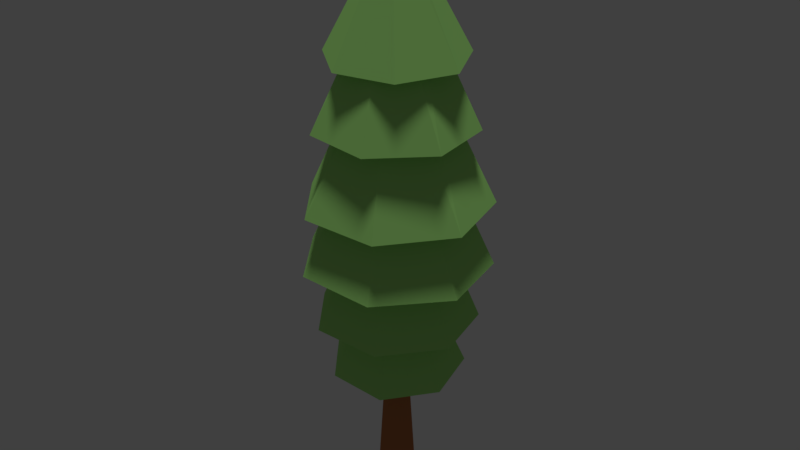 # Source: pine_tree_006.blend  (saved by Blender 2.79.0; exported with 4.5.12 LTS)
import bpy
from mathutils import Matrix  # noqa: F401  (used for matrix-valued properties, if any)

bpy.ops.wm.read_factory_settings(use_empty=True)
scene = bpy.context.scene
scene.name = 'Scene'

# ---- collections
col_collection_1 = bpy.data.collections.new('Collection 1'); scene.collection.children.link(col_collection_1)

# ---- materials (node trees are filled in below, after node groups)
mat_material_003 = bpy.data.materials.new('Material.003')
mat_material_003.alpha_threshold = 0.0
mat_material_003.roughness = 0.5
mat_material_004 = bpy.data.materials.new('Material.004')
mat_material_004.alpha_threshold = 0.0
mat_material_004.roughness = 0.5

# ---- material node trees
mat_material_003.use_nodes = True; mat_material_003.node_tree.nodes.clear()
_N = mat_material_003.node_tree.nodes; _L = mat_material_003.node_tree.links
n0 = _N.new('ShaderNodeOutputMaterial'); n0.name = 'Material Output'; n0.location = (300, 300)
n1 = _N.new('ShaderNodeBsdfDiffuse'); n1.name = 'Diffuse BSDF'; n1.location = (10, 300)
n1.inputs[0].default_value = (0.3921, 0.8, 0.2183, 1.0)
_L.new(n1.outputs[0], n0.inputs[0])
n0.is_active_output = True
mat_material_004.use_nodes = True; mat_material_004.node_tree.nodes.clear()
_N = mat_material_004.node_tree.nodes; _L = mat_material_004.node_tree.links
n0 = _N.new('ShaderNodeOutputMaterial'); n0.name = 'Material Output'; n0.location = (300, 300)
n1 = _N.new('ShaderNodeBsdfDiffuse'); n1.name = 'Diffuse BSDF'; n1.location = (10, 300)
n1.inputs[0].default_value = (0.4672, 0.1703, 0.06895, 1.0)
_L.new(n1.outputs[0], n0.inputs[0])
n0.is_active_output = True

# ---- world
world_world = bpy.data.worlds.new('World'); scene.world = world_world
world_world.color = (0.05088, 0.05088, 0.05088)
world_world.use_sun_shadow = False
world_world.sun_shadow_jitter_overblur = 0.0
world_world.cycles.sampling_method = 'MANUAL'

# ---- lights
light_sun_001 = bpy.data.lights.new('Sun.001', 'SUN')
light_sun_001.transmission_factor = 0.0
light_sun_001.angle = 0.1993
light_sun_001.energy = 1.0
light_sun_001.shadow_buffer_clip_start = 0.5
light_sun_001.shadow_soft_size = 0.1
light_sun_001.shadow_cascade_max_distance = 1000.0

# ---- meshes
me_cone_005 = bpy.data.meshes.new('Cone.005')
me_cone_005.from_pydata([(3.334e-09, 0.96, -0.955), (-6.69e-09, 0.03586, 0.955), (0.7506, 0.5986, -0.955), (0.02804, 0.02236, 0.955), (0.9359, -0.2136, -0.955), (0.03496, -0.00798, 0.955), (0.4165, -0.8649, -0.955), (0.01556, -0.03231, 0.955), (-0.4165, -0.8649, -0.955), (-0.01556, -0.03231, 0.955), (-0.9359, -0.2136, -0.955), (-0.03496, -0.00798, 0.955), (-0.7506, 0.5986, -0.955), (-0.02804, 0.02236, 0.955)], [], [(0, 1, 3, 2), (2, 3, 5, 4), (4, 5, 7, 6), (6, 7, 9, 8), (8, 9, 11, 10), (3, 1, 13, 11, 9, 7, 5), (10, 11, 13, 12), (12, 13, 1, 0), (0, 2, 4, 6, 8, 10, 12)])
me_cone_005.materials.append(mat_material_003)
me_cone_005.use_remesh_preserve_volume = False
me_cone_005.use_remesh_preserve_attributes = False
me_cone_005.use_mirror_vertex_groups = False
me_cone_005.update()
me_cone_004 = bpy.data.meshes.new('Cone.004')
me_cone_004.from_pydata([(3.334e-09, 0.96, -0.955), (-3.59e-09, 0.14, 0.955), (0.7506, 0.5986, -0.955), (0.1095, 0.08729, 0.955), (0.9359, -0.2136, -0.955), (0.1365, -0.03115, 0.955), (0.4165, -0.8649, -0.955), (0.06074, -0.1261, 0.955), (-0.4165, -0.8649, -0.955), (-0.06074, -0.1261, 0.955), (-0.9359, -0.2136, -0.955), (-0.1365, -0.03115, 0.955), (-0.7506, 0.5986, -0.955), (-0.1095, 0.08729, 0.955)], [], [(0, 1, 3, 2), (2, 3, 5, 4), (4, 5, 7, 6), (6, 7, 9, 8), (8, 9, 11, 10), (3, 1, 13, 11, 9, 7, 5), (10, 11, 13, 12), (12, 13, 1, 0), (0, 2, 4, 6, 8, 10, 12)])
me_cone_004.materials.append(mat_material_003)
me_cone_004.use_remesh_preserve_volume = False
me_cone_004.use_remesh_preserve_attributes = False
me_cone_004.use_mirror_vertex_groups = False
me_cone_004.update()
me_cone_003 = bpy.data.meshes.new('Cone.003')
me_cone_003.from_pydata([(3.334e-09, 0.96, -0.955), (-3.59e-09, 0.14, 0.955), (0.7506, 0.5986, -0.955), (0.1095, 0.08729, 0.955), (0.9359, -0.2136, -0.955), (0.1365, -0.03115, 0.955), (0.4165, -0.8649, -0.955), (0.06074, -0.1261, 0.955), (-0.4165, -0.8649, -0.955), (-0.06074, -0.1261, 0.955), (-0.9359, -0.2136, -0.955), (-0.1365, -0.03115, 0.955), (-0.7506, 0.5986, -0.955), (-0.1095, 0.08729, 0.955)], [], [(0, 1, 3, 2), (2, 3, 5, 4), (4, 5, 7, 6), (6, 7, 9, 8), (8, 9, 11, 10), (3, 1, 13, 11, 9, 7, 5), (10, 11, 13, 12), (12, 13, 1, 0), (0, 2, 4, 6, 8, 10, 12)])
me_cone_003.materials.append(mat_material_003)
me_cone_003.use_remesh_preserve_volume = False
me_cone_003.use_remesh_preserve_attributes = False
me_cone_003.use_mirror_vertex_groups = False
me_cone_003.update()
me_cone_002 = bpy.data.meshes.new('Cone.002')
me_cone_002.from_pydata([(3.334e-09, 0.96, -0.955), (-3.59e-09, 0.14, 0.955), (0.7506, 0.5986, -0.955), (0.1095, 0.08729, 0.955), (0.9359, -0.2136, -0.955), (0.1365, -0.03115, 0.955), (0.4165, -0.8649, -0.955), (0.06074, -0.1261, 0.955), (-0.4165, -0.8649, -0.955), (-0.06074, -0.1261, 0.955), (-0.9359, -0.2136, -0.955), (-0.1365, -0.03115, 0.955), (-0.7506, 0.5986, -0.955), (-0.1095, 0.08729, 0.955)], [], [(0, 1, 3, 2), (2, 3, 5, 4), (4, 5, 7, 6), (6, 7, 9, 8), (8, 9, 11, 10), (3, 1, 13, 11, 9, 7, 5), (10, 11, 13, 12), (12, 13, 1, 0), (0, 2, 4, 6, 8, 10, 12)])
me_cone_002.materials.append(mat_material_003)
me_cone_002.use_remesh_preserve_volume = False
me_cone_002.use_remesh_preserve_attributes = False
me_cone_002.use_mirror_vertex_groups = False
me_cone_002.update()
me_cone_001 = bpy.data.meshes.new('Cone.001')
me_cone_001.from_pydata([(3.334e-09, 0.96, -0.955), (-3.59e-09, 0.14, 0.955), (0.7506, 0.5986, -0.955), (0.1095, 0.08729, 0.955), (0.9359, -0.2136, -0.955), (0.1365, -0.03115, 0.955), (0.4165, -0.8649, -0.955), (0.06074, -0.1261, 0.955), (-0.4165, -0.8649, -0.955), (-0.06074, -0.1261, 0.955), (-0.9359, -0.2136, -0.955), (-0.1365, -0.03115, 0.955), (-0.7506, 0.5986, -0.955), (-0.1095, 0.08729, 0.955)], [], [(0, 1, 3, 2), (2, 3, 5, 4), (4, 5, 7, 6), (6, 7, 9, 8), (8, 9, 11, 10), (3, 1, 13, 11, 9, 7, 5), (10, 11, 13, 12), (12, 13, 1, 0), (0, 2, 4, 6, 8, 10, 12)])
me_cone_001.materials.append(mat_material_003)
me_cone_001.use_remesh_preserve_volume = False
me_cone_001.use_remesh_preserve_attributes = False
me_cone_001.use_mirror_vertex_groups = False
me_cone_001.update()
me_cone = bpy.data.meshes.new('Cone')
me_cone.from_pydata([(3.334e-09, 0.96, -0.955), (-3.59e-09, 0.14, 0.955), (0.7506, 0.5986, -0.955), (0.1095, 0.08729, 0.955), (0.9359, -0.2136, -0.955), (0.1365, -0.03115, 0.955), (0.4165, -0.8649, -0.955), (0.06074, -0.1261, 0.955), (-0.4165, -0.8649, -0.955), (-0.06074, -0.1261, 0.955), (-0.9359, -0.2136, -0.955), (-0.1365, -0.03115, 0.955), (-0.7506, 0.5986, -0.955), (-0.1095, 0.08729, 0.955)], [], [(0, 1, 3, 2), (2, 3, 5, 4), (4, 5, 7, 6), (6, 7, 9, 8), (8, 9, 11, 10), (3, 1, 13, 11, 9, 7, 5), (10, 11, 13, 12), (12, 13, 1, 0), (0, 2, 4, 6, 8, 10, 12)])
me_cone.materials.append(mat_material_003)
me_cone.use_remesh_preserve_volume = False
me_cone.use_remesh_preserve_attributes = False
me_cone.use_mirror_vertex_groups = False
me_cone.update()
me_cylinder = bpy.data.meshes.new('Cylinder')
me_cylinder.from_pydata([(0.0, 0.2833, -5.0), (2.702e-10, 0.06391, -1.329), (0.2453, 0.1417, -5.0), (0.05535, 0.03195, -1.329), (0.2453, -0.1417, -5.0), (0.05535, -0.03195, -1.329), (-2.477e-08, -0.2833, -5.0), (-5.317e-09, -0.06391, -1.329), (-0.2453, -0.1417, -5.0), (-0.05535, -0.03195, -1.329), (-0.2453, 0.1417, -5.0), (-0.05535, 0.03195, -1.329)], [], [(0, 1, 3, 2), (2, 3, 5, 4), (4, 5, 7, 6), (6, 7, 9, 8), (3, 1, 11, 9, 7, 5), (8, 9, 11, 10), (10, 11, 1, 0), (0, 2, 4, 6, 8, 10)])
me_cylinder.materials.append(mat_material_004)
me_cylinder.use_remesh_preserve_volume = False
me_cylinder.use_remesh_preserve_attributes = False
me_cylinder.use_mirror_vertex_groups = False
me_cylinder.update()

# ---- objects
ob_sun = bpy.data.objects.new('Sun', light_sun_001)
ob_cone_005 = bpy.data.objects.new('Cone.005', me_cone_005)
ob_cone_004 = bpy.data.objects.new('Cone.004', me_cone_004)
ob_cone_003 = bpy.data.objects.new('Cone.003', me_cone_003)
ob_cone_002 = bpy.data.objects.new('Cone.002', me_cone_002)
ob_cone_001 = bpy.data.objects.new('Cone.001', me_cone_001)
ob_cone = bpy.data.objects.new('Cone', me_cone)
ob_cylinder = bpy.data.objects.new('Cylinder', me_cylinder)

# ---- transforms, parenting, visibility, modifiers, constraints
ob_sun.location = (0.0, 8.0, 12.0)
ob_sun.lineart.crease_threshold = 0.0
ob_cone_005.location = (0.0, 0.0, 7.464)
ob_cone_005.rotation_euler = (0.027, 0.006705, 0.2151)
ob_cone_005.scale = (1.022, 1.014, 0.9341)
ob_cone_005.lineart.crease_threshold = 0.0
_m = ob_cone_005.modifiers.new('Decimate', 'DECIMATE')
_m.ratio = 0.7
ob_cone_004.location = (0.001908, -0.03787, 6.688)
ob_cone_004.rotation_euler = (0.01271, 0.009148, -0.129)
ob_cone_004.scale = (1.173, 1.164, 1.072)
ob_cone_004.lineart.crease_threshold = 0.0
_m = ob_cone_004.modifiers.new('Decimate', 'DECIMATE')
_m.ratio = 0.7
ob_cone_003.location = (0.0, 0.0, 5.771)
ob_cone_003.rotation_euler = (0.004021, -0.00628, -0.001575)
ob_cone_003.scale = (1.374, 1.354, 1.255)
ob_cone_003.lineart.crease_threshold = 0.0
_m = ob_cone_003.modifiers.new('Decimate', 'DECIMATE')
_m.ratio = 0.7
ob_cone_002.location = (0.0, 0.0, 4.915)
ob_cone_002.rotation_euler = (-0.01222, 0.003491, -0.03142)
ob_cone_002.scale = (1.393, 1.373, 1.273)
ob_cone_002.lineart.crease_threshold = 0.0
_m = ob_cone_002.modifiers.new('Decimate', 'DECIMATE')
_m.ratio = 0.7
ob_cone_001.location = (0.0, 0.0, 4.0)
ob_cone_001.rotation_euler = (-0.01222, 0.003491, 0.0)
ob_cone_001.scale = (1.2, 1.2, 1.2)
ob_cone_001.lineart.crease_threshold = 0.0
_m = ob_cone_001.modifiers.new('Decimate', 'DECIMATE')
_m.ratio = 0.7
ob_cone.location = (0.0, 0.0, 3.0)
ob_cone.rotation_euler = (0.05934, 0.04363, 0.0)
ob_cone.lineart.crease_threshold = 0.0
_m = ob_cone.modifiers.new('Decimate', 'DECIMATE')
_m.ratio = 0.7
ob_cylinder.location = (0.0, 0.0, 5.0)
ob_cylinder.lineart.crease_threshold = 0.0

# ---- collection membership
col_collection_1.objects.link(ob_sun)
col_collection_1.objects.link(ob_cone_005)
col_collection_1.objects.link(ob_cone_004)
col_collection_1.objects.link(ob_cone_003)
col_collection_1.objects.link(ob_cone_002)
col_collection_1.objects.link(ob_cone_001)
col_collection_1.objects.link(ob_cone)
col_collection_1.objects.link(ob_cylinder)

# ---- scene / render settings (as saved in the file)
scene.frame_start = 1; scene.frame_end = 250; scene.frame_set(1)
scene.render.engine = 'CYCLES'
scene.render.resolution_percentage = 50
scene.render.dither_intensity = 0.0
scene.cycles.use_denoising = False
scene.cycles.samples = 128
scene.cycles.sampling_pattern = 'TABULATED_SOBOL'
scene.cycles.use_adaptive_sampling = False
scene.cycles.use_light_tree = False
scene.cycles.blur_glossy = 0.0
scene.cycles.sample_clamp_indirect = 0.0
scene.view_settings.view_transform = 'Standard'
bpy.context.view_layer.update()

# ---- added for rendering (the .blend has no active camera): camera
cam_auto = bpy.data.cameras.new('AutoCamera')
cam_auto.lens = 50.0
cam_auto.sensor_width = 36.0
cam_auto.clip_end = 1000.0
ob_auto_camera = bpy.data.objects.new('AutoCamera', cam_auto)
scene.collection.objects.link(ob_auto_camera)
ob_auto_camera.location = (8.50796, -10.1417, 11.0002)
ob_auto_camera.rotation_euler = (1.09748, -7.21219e-08, 0.694738)
scene.camera = ob_auto_camera
bpy.context.view_layer.update()
